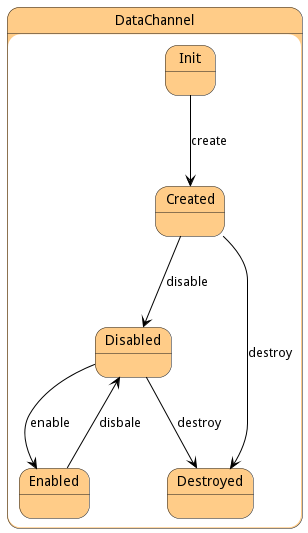

The diagram above was rendered by PlantUML. Its source (embedded in the PNG):
@startuml



state DataChannel #ffcc88 {

    state Init #ffcc88 {
    }

    state Created #ffcc88 {
    }

    state Disabled #ffcc88 {
    }

    state Enabled #ffcc88 {
    }

    state Destroyed #ffcc88 {
    }




Init -[#black]--> Created : create

Created -[#black]--> Disabled : disable

Created -[#black]--> Destroyed : destroy

Disabled -[#black]--> Enabled : enable

Disabled -[#black]--> Destroyed : destroy

Enabled -[#black]--> Disabled : disbale

}


@enduml